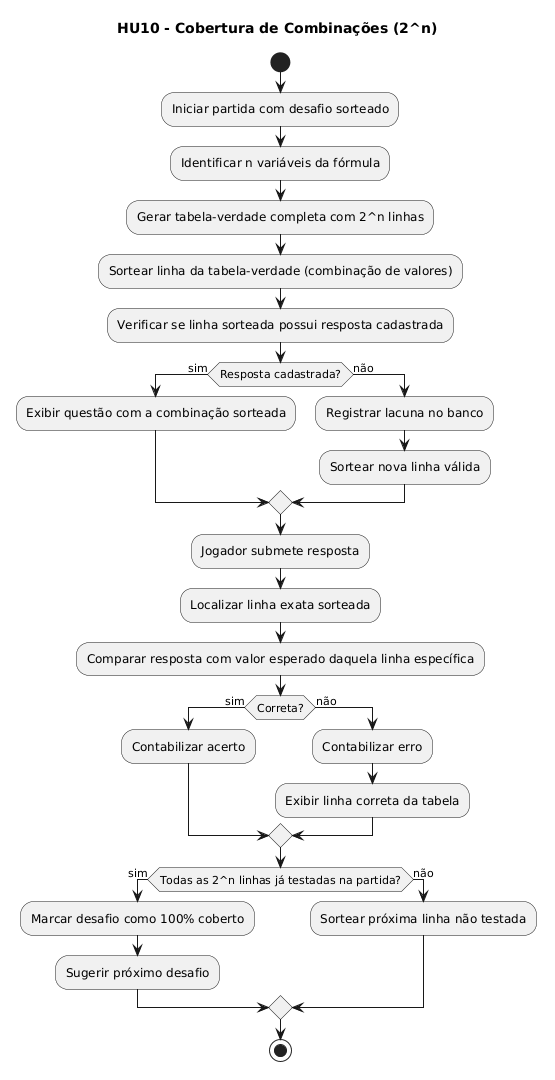

The diagram above was rendered by PlantUML. Its source (embedded in the PNG):
@startuml
title HU10 - Cobertura de Combinações (2^n)

start
:Iniciar partida com desafio sorteado;
:Identificar n variáveis da fórmula;
:Gerar tabela-verdade completa com 2^n linhas;
:Sortear linha da tabela-verdade (combinação de valores);
:Verificar se linha sorteada possui resposta cadastrada;

if (Resposta cadastrada?) then (sim)
  :Exibir questão com a combinação sorteada;
else (não)
  :Registrar lacuna no banco;
  :Sortear nova linha válida;
endif

:Jogador submete resposta;
:Localizar linha exata sorteada;
:Comparar resposta com valor esperado daquela linha específica;

if (Correta?) then (sim)
  :Contabilizar acerto;
else (não)
  :Contabilizar erro;
  :Exibir linha correta da tabela;
endif

if (Todas as 2^n linhas já testadas na partida?) then (sim)
  :Marcar desafio como 100% coberto;
  :Sugerir próximo desafio;
else (não)
  :Sortear próxima linha não testada;
endif

stop
@enduml